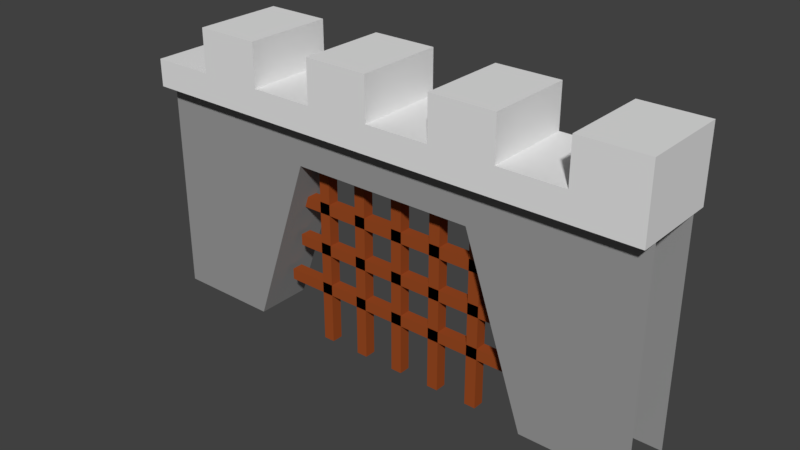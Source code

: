# Source: DrawBridge.blend  (saved by Blender 2.79.0; exported with 4.5.12 LTS)
import bpy
from mathutils import Matrix  # noqa: F401  (used for matrix-valued properties, if any)

bpy.ops.wm.read_factory_settings(use_empty=True)
scene = bpy.context.scene
scene.name = 'Scene'

# ---- collections
col_collection_1 = bpy.data.collections.new('Collection 1'); scene.collection.children.link(col_collection_1)

# ---- materials (node trees are filled in below, after node groups)
mat_material_003 = bpy.data.materials.new('Material.003')
mat_material_003.alpha_threshold = 0.0
mat_material_003.use_transparent_shadow = False
mat_material_003.diffuse_color = (0.3264, 0.06883, 0.01598, 1.0)
mat_material_003.roughness = 0.5
mat_material_001 = bpy.data.materials.new('Material.001')
mat_material_001.alpha_threshold = 0.0
mat_material_001.use_transparent_shadow = False
mat_material_001.roughness = 0.5
mat_material_002 = bpy.data.materials.new('Material.002')
mat_material_002.alpha_threshold = 0.0
mat_material_002.use_transparent_shadow = False
mat_material_002.diffuse_color = (0.3185, 0.3185, 0.3185, 1.0)
mat_material_002.roughness = 0.5

# ---- material node trees

# ---- world
world_world = bpy.data.worlds.new('World'); scene.world = world_world
world_world.color = (0.05088, 0.05088, 0.05088)
world_world.use_sun_shadow = False
world_world.sun_shadow_jitter_overblur = 0.0
world_world.cycles.sampling_method = 'MANUAL'

# ---- meshes
me_grid = bpy.data.meshes.new('Grid')
me_grid.from_pydata([(0.05156, 0.05156, 1.408), (0.05156, 0.05156, -0.4009), (0.05156, -0.05156, 1.408), (0.05156, -0.05156, -0.4009), (-0.05156, 0.05156, 1.408), (-0.05156, 0.05156, -0.4009), (-0.05156, -0.05156, 1.408), (-0.05156, -0.05156, -0.4009), (0.4383, 0.05156, 1.408), (0.4383, 0.05156, -0.4009), (0.4383, -0.05156, 1.408), (0.4383, -0.05156, -0.4009), (0.3352, 0.05156, 1.408), (0.3352, 0.05156, -0.4009), (0.3352, -0.05156, 1.408), (0.3352, -0.05156, -0.4009), (-0.4383, -0.05156, -0.4009), (-0.4383, -0.05156, 1.408), (-0.4383, 0.05156, -0.4009), (-0.4383, 0.05156, 1.408), (-0.3352, -0.05156, -0.4009), (-0.3352, -0.05156, 1.408), (-0.3352, 0.05156, -0.4009), (-0.3352, 0.05156, 1.408), (-0.825, -0.05156, -0.4009), (-0.825, -0.05156, 1.408), (-0.825, 0.05156, -0.4009), (-0.825, 0.05156, 1.408), (-0.7219, -0.05156, -0.4009), (-0.7219, -0.05156, 1.408), (-0.7219, 0.05156, -0.4009), (-0.7219, 0.05156, 1.408), (0.825, 0.05156, 1.408), (0.825, 0.05156, -0.4009), (0.825, -0.05156, 1.408), (0.825, -0.05156, -0.4009), (0.7219, 0.05156, 1.408), (0.7219, 0.05156, -0.4009), (0.7219, -0.05156, 1.408), (0.7219, -0.05156, -0.4009), (1.063, 0.05156, 0.4522), (-1.063, 0.05156, 0.4522), (1.063, -0.05156, 0.4522), (-1.063, -0.05156, 0.4522), (1.063, 0.05156, 0.5553), (-1.063, 0.05156, 0.5553), (1.063, -0.05156, 0.5553), (-1.063, -0.05156, 0.5553), (1.063, 0.05156, 0.8389), (-1.063, 0.05156, 0.8389), (1.063, -0.05156, 0.8389), (-1.063, -0.05156, 0.8389), (1.063, 0.05156, 0.942), (-1.063, 0.05156, 0.942), (1.063, -0.05156, 0.942), (-1.063, -0.05156, 0.942), (1.188, 0.05156, 0.06549), (-1.188, 0.05156, 0.06549), (1.188, -0.05156, 0.06549), (-1.188, -0.05156, 0.06549), (1.188, 0.05156, 0.1686), (-1.188, 0.05156, 0.1686), (1.188, -0.05156, 0.1686), (-1.188, -0.05156, 0.1686)], [], [(0, 4, 6, 2), (5, 1, 3, 7), (3, 2, 6, 7), (1, 0, 2, 3), (5, 4, 0, 1), (7, 6, 4, 5), (8, 12, 14, 10), (13, 9, 11, 15), (11, 10, 14, 15), (9, 8, 10, 11), (13, 12, 8, 9), (15, 14, 12, 13), (16, 17, 19, 18), (18, 19, 23, 22), (22, 23, 21, 20), (20, 21, 17, 16), (18, 22, 20, 16), (23, 19, 17, 21), (24, 25, 27, 26), (26, 27, 31, 30), (30, 31, 29, 28), (28, 29, 25, 24), (26, 30, 28, 24), (31, 27, 25, 29), (32, 36, 38, 34), (37, 33, 35, 39), (35, 34, 38, 39), (33, 32, 34, 35), (37, 36, 32, 33), (39, 38, 36, 37), (40, 44, 46, 42), (45, 41, 43, 47), (43, 42, 46, 47), (41, 40, 42, 43), (45, 44, 40, 41), (47, 46, 44, 45), (48, 52, 54, 50), (53, 49, 51, 55), (51, 50, 54, 55), (49, 48, 50, 51), (53, 52, 48, 49), (55, 54, 52, 53), (56, 60, 62, 58), (61, 57, 59, 63), (59, 58, 62, 63), (57, 56, 58, 59), (61, 60, 56, 57), (63, 62, 60, 61)])
me_grid.materials.append(mat_material_003)
me_grid.use_remesh_preserve_volume = False
me_grid.use_remesh_preserve_attributes = False
me_grid.use_mirror_vertex_groups = False
me_grid.update()
me_cube_002 = bpy.data.meshes.new('Cube.002')
me_cube_002.from_pydata([(-9.0, -1.55, 6.636), (9.0, -1.55, 6.636), (-9.0, -1.55, 7.593), (-6.75, -1.55, 7.593), (6.75, -1.55, 7.593), (9.0, -1.55, 7.593), (2.25, -1.55, 7.593), (0.0, -1.55, 7.593), (-2.25, -1.55, 7.593), (-4.5, -1.55, 7.593), (4.5, -1.55, 7.593), (2.25, -1.55, 9.097), (-4.5, -1.55, 9.097), (-6.75, -1.55, 9.097), (4.5, -1.55, 9.097), (0.0, -1.55, 9.097), (-2.25, -1.55, 9.097), (9.0, -1.55, 9.097), (6.75, -1.55, 9.097), (-9.0, -1.0, -1.0), (-9.0, -1.0, 6.636), (9.0, -1.0, -1.0), (9.0, -1.0, 6.636), (-9.0, -1.55, 6.636), (-9.0, 1.55, 6.636), (9.0, 1.55, 6.636), (-9.0, 1.55, 7.593), (-6.75, 1.55, 7.593), (6.75, 1.55, 7.593), (9.0, 1.55, 7.593), (2.25, 1.55, 7.593), (0.0, 1.55, 7.593), (-2.25, 1.55, 7.593), (-4.5, 1.55, 7.593), (4.5, 1.55, 7.593), (2.25, 1.55, 9.097), (-4.5, 1.55, 9.097), (-6.75, 1.55, 9.097), (4.5, 1.55, 9.097), (0.0, 1.55, 9.097), (-2.25, 1.55, 9.097), (9.0, 1.55, 9.097), (6.75, 1.55, 9.097), (-9.0, 1.0, -1.0), (-9.0, 1.0, 6.636), (9.0, 1.0, -1.0), (9.0, 1.0, 6.636), (-9.0, 1.55, 6.636), (-9.0, -1.0, 2.818), (9.0, -1.0, 2.818), (-9.0, 1.0, 2.818), (9.0, 1.0, 2.818), (-3.0, -1.0, 6.636), (3.0, -1.0, 6.636), (5.367, 1.0, -1.0), (-5.367, 1.0, -1.0), (-3.0, -1.55, 6.636), (3.0, -1.55, 6.636), (-3.226, -1.0, 5.182), (3.226, -1.0, 5.182), (-3.0, 1.0, 6.636), (3.0, 1.0, 6.636), (5.367, -1.0, -1.0), (-5.367, -1.0, -1.0), (-3.0, 1.55, 6.636), (3.0, 1.55, 6.636), (3.226, 1.0, 5.182), (-3.226, 1.0, 5.182)], [], [(1, 5, 4, 10, 6, 7, 8, 9, 3, 2, 0), (3, 9, 12, 13), (6, 10, 14, 11), (8, 7, 15, 16), (4, 5, 17, 18), (45, 54, 66, 51), (25, 24, 26, 27, 33, 32, 31, 30, 34, 28, 29), (27, 37, 36, 33), (30, 35, 38, 34), (32, 40, 39, 31), (28, 42, 41, 29), (1, 22, 46, 25, 29, 5), (54, 62, 59, 66), (53, 22, 1, 57), (61, 65, 25, 46), (2, 3, 27, 26), (13, 37, 27, 3), (23, 2, 26, 47, 44, 20), (13, 12, 36, 37), (9, 33, 36, 12), (9, 8, 32, 33), (16, 15, 39, 40), (7, 31, 39, 15), (7, 6, 30, 31), (11, 14, 38, 35), (10, 34, 38, 14), (10, 4, 28, 34), (18, 17, 41, 42), (5, 29, 41, 17), (18, 42, 28, 4), (11, 35, 30, 6), (16, 40, 32, 8), (52, 20, 48, 58), (60, 67, 50, 44), (22, 53, 59, 49), (53, 52, 58, 59), (20, 52, 56, 23), (52, 53, 57, 56), (49, 59, 62, 21), (19, 63, 58, 48), (46, 51, 66, 61), (61, 66, 67, 60), (44, 47, 64, 60), (60, 64, 65, 61), (63, 55, 67, 58), (66, 59, 58, 67), (50, 67, 55, 43)])
me_cube_002.polygons.foreach_set('material_index', [0, 0, 0, 0, 0, 1, 0, 0, 0, 0, 0, 0, 1, 0, 0, 0, 0, 0, 0, 0, 0, 0, 0, 0, 0, 0, 0, 0, 0, 0, 0, 0, 1, 1, 1, 1, 0, 0, 1, 1, 1, 1, 0, 0, 1, 1, 1])
me_cube_002.materials.append(mat_material_001)
me_cube_002.materials.append(mat_material_002)
me_cube_002.use_remesh_preserve_volume = False
me_cube_002.use_remesh_preserve_attributes = False
me_cube_002.use_mirror_vertex_groups = False
me_cube_002.update()

# ---- objects
ob_grid = bpy.data.objects.new('Grid', me_grid)
ob_cube_001 = bpy.data.objects.new('Cube.001', me_cube_002)

# ---- transforms, parenting, visibility, modifiers, constraints
ob_grid.location = (0.0, 0.0, 0.0)
ob_grid.scale = (3.879, 3.879, 3.879)
ob_grid.lineart.crease_threshold = 0.0
ob_cube_001.location = (0.0, 0.0, 0.0)
ob_cube_001.lineart.crease_threshold = 0.0

# ---- collection membership
col_collection_1.objects.link(ob_grid)
col_collection_1.objects.link(ob_cube_001)

# ---- scene / render settings (as saved in the file)
scene.frame_start = 1; scene.frame_end = 250; scene.frame_set(1)
scene.render.engine = 'BLENDER_EEVEE_NEXT'
scene.render.resolution_percentage = 50
scene.render.dither_intensity = 0.0
scene.cycles.use_denoising = False
scene.cycles.samples = 128
scene.cycles.sampling_pattern = 'TABULATED_SOBOL'
scene.cycles.use_adaptive_sampling = False
scene.cycles.use_light_tree = False
scene.cycles.blur_glossy = 0.0
scene.cycles.sample_clamp_indirect = 0.0
scene.view_settings.view_transform = 'Standard'
bpy.context.view_layer.update()

# ---- added for rendering (the .blend has no active camera and no usable light): camera, sun
cam_auto = bpy.data.cameras.new('AutoCamera')
cam_auto.lens = 50.0
cam_auto.sensor_width = 36.0
cam_auto.clip_end = 1000.0
ob_auto_camera = bpy.data.objects.new('AutoCamera', cam_auto)
scene.collection.objects.link(ob_auto_camera)
ob_auto_camera.location = (19.5632, -23.4759, 19.4219)
ob_auto_camera.rotation_euler = (1.09748, -7.21219e-08, 0.694738)
scene.camera = ob_auto_camera
light_auto_sun = bpy.data.lights.new('AutoSun', 'SUN')
light_auto_sun.energy = 3.0
light_auto_sun.angle = 0.0523599
ob_auto_sun = bpy.data.objects.new('AutoSun', light_auto_sun)
scene.collection.objects.link(ob_auto_sun)
ob_auto_sun.rotation_euler = (0.872665, 0.174533, 0.523599)
bpy.context.view_layer.update()
